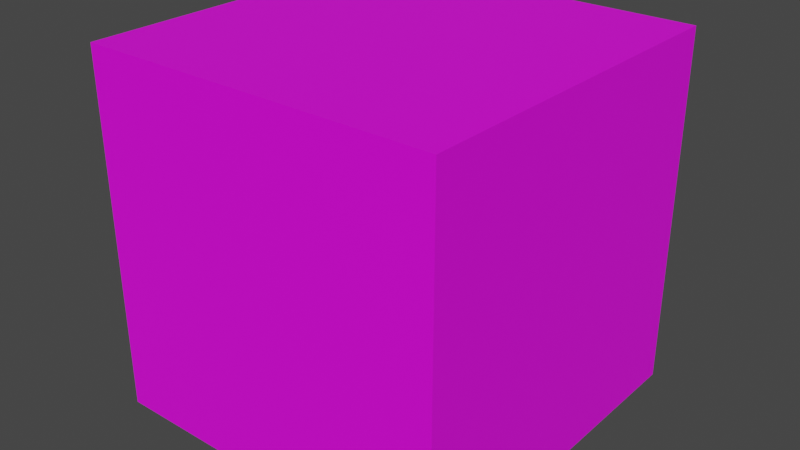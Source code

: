 # Source: ColorDice.blend  (saved by Blender 3.3.6; exported with 4.5.12 LTS)
import bpy
from mathutils import Matrix  # noqa: F401  (used for matrix-valued properties, if any)

bpy.ops.wm.read_factory_settings(use_empty=True)
scene = bpy.context.scene
scene.name = 'Scene'

# ---- collections
col_collection = bpy.data.collections.new('Collection'); scene.collection.children.link(col_collection)

# ---- images (referenced by path relative to the original .blend; pixels are not part of the script)
import os
ASSET_DIR = os.environ.get("B2B_ASSET_DIR", "")  # directory of the original .blend (textures are referenced by path, not embedded)
HERE = os.path.dirname(os.path.abspath(__file__))  # packed textures are extracted next to this script under _unpacked/

def load_image(name, relpath, width, height, colorspace="sRGB"):
    """Load a texture the original file referenced (path relative to the .blend, or extracted next to this script)."""
    p = next((c for c in (os.path.join(HERE, relpath), os.path.join(ASSET_DIR, relpath)) if relpath and os.path.exists(c)), "")
    if p:
        img = bpy.data.images.load(p, check_existing=True)
        img.name = name
    else:  # same state as the original file: an image datablock whose file is absent (Cycles renders it pink)
        img = bpy.data.images.new(name, width, height)
        img.source = "FILE"
        img.filepath = "//" + (relpath or name)
    img.colorspace_settings.name = colorspace
    return img
img_colors_png = load_image('Colors.png', 'Colors.png', 1024, 1024, 'sRGB')

# ---- materials (node trees are filled in below, after node groups)
mat_material = bpy.data.materials.new('Material')
mat_material.alpha_threshold = 0.0
mat_material.use_transparent_shadow = False
mat_material.roughness = 0.5
mat_material.line_color = (0.0, 0.0, 0.0, 1.0)

# ---- material node trees
mat_material.use_nodes = True; mat_material.node_tree.nodes.clear()
_N = mat_material.node_tree.nodes; _L = mat_material.node_tree.links
n0 = _N.new('ShaderNodeOutputMaterial'); n0.name = 'Material Output'; n0.location = (300, 300)
n1 = _N.new('ShaderNodeBsdfPrincipled'); n1.name = 'Principled BSDF'; n1.location = (10, 300)
n1.distribution = 'GGX'
n1.subsurface_method = 'RANDOM_WALK_SKIN'
n1.inputs[3].default_value = 1.45
n1.inputs[9].default_value = (0.0, 0.0, 0.0)
n1.inputs[27].default_value = (0.0, 0.0, 0.0, 1.0)
n1.inputs[28].default_value = 1.0
n2 = _N.new('ShaderNodeTexImage'); n2.name = 'Image Texture'; n2.location = (-280, 280)
n2.image = img_colors_png
_L.new(n1.outputs[0], n0.inputs[0])
_L.new(n2.outputs[0], n1.inputs[0])
n0.is_active_output = True

# ---- world
world_world = bpy.data.worlds.new('World'); scene.world = world_world
world_world.use_nodes = True; world_world.node_tree.nodes.clear()
_N = world_world.node_tree.nodes; _L = world_world.node_tree.links
n0 = _N.new('ShaderNodeOutputWorld'); n0.name = 'World Output'; n0.location = (300, 300)
n1 = _N.new('ShaderNodeBackground'); n1.name = 'Background'; n1.location = (10, 300)
n1.inputs[0].default_value = (0.05088, 0.05088, 0.05088, 1.0)
_L.new(n1.outputs[0], n0.inputs[0])
n0.is_active_output = True
world_world.color = (0.05088, 0.05088, 0.05088)
world_world.use_sun_shadow = False
world_world.sun_shadow_jitter_overblur = 0.0

# ---- meshes
me_cube = bpy.data.meshes.new('Cube')
me_cube.from_pydata([(1.0, 1.0, 1.0), (1.0, 1.0, -1.0), (1.0, -1.0, 1.0), (1.0, -1.0, -1.0), (-1.0, 1.0, 1.0), (-1.0, 1.0, -1.0), (-1.0, -1.0, 1.0), (-1.0, -1.0, -1.0)], [], [(0, 4, 6, 2), (3, 2, 6, 7), (7, 6, 4, 5), (5, 1, 3, 7), (1, 0, 2, 3), (5, 4, 0, 1)])
_uv = me_cube.uv_layers.new(name='UVMap')
_uv.uv.foreach_set('vector', [0.6284, 0.5485, 0.7834, 0.5485, 0.7834, 0.7035, 0.6284, 0.7035, 0.4202, 0.7952, 0.5798, 0.7952, 0.5798, 0.9548, 0.4202, 0.9548, 0.4138, 0.04379, 0.5762, 0.04379, 0.5762, 0.2062, 0.4138, 0.2062, 0.2138, 0.541, 0.3787, 0.541, 0.3787, 0.7059, 0.2138, 0.7059, 0.4198, 0.5448, 0.5802, 0.5448, 0.5802, 0.7052, 0.4198, 0.7052, 0.4148, 0.2898, 0.5852, 0.2898, 0.5852, 0.4602, 0.4148, 0.4602])
me_cube.materials.append(mat_material)
me_cube.use_mirror_vertex_groups = False
me_cube.update()

# ---- objects
ob_cube = bpy.data.objects.new('Cube', me_cube)

# ---- transforms, parenting, visibility, modifiers, constraints
ob_cube.location = (0.0, 0.0, 0.0)
ob_cube.lock_rotations_4d = False
ob_cube.empty_display_type = 'ARROWS'
ob_cube.lineart.crease_threshold = 0.0

# ---- collection membership
col_collection.objects.link(ob_cube)

# ---- scene / render settings (as saved in the file)
scene.frame_start = 1; scene.frame_end = 250; scene.frame_set(1)
scene.render.engine = 'BLENDER_EEVEE_NEXT'
scene.cycles.sampling_pattern = 'TABULATED_SOBOL'
scene.cycles.use_light_tree = False
scene.view_settings.view_transform = 'Filmic'
bpy.context.view_layer.update()

# ---- added for rendering (the .blend has no active camera and no usable light): camera, sun
cam_auto = bpy.data.cameras.new('AutoCamera')
cam_auto.lens = 50.0
cam_auto.sensor_width = 36.0
cam_auto.clip_end = 1000.0
ob_auto_camera = bpy.data.objects.new('AutoCamera', cam_auto)
scene.collection.objects.link(ob_auto_camera)
ob_auto_camera.location = (3.20507, -3.84609, 2.56406)
ob_auto_camera.rotation_euler = (1.09748, -7.21219e-08, 0.694738)
scene.camera = ob_auto_camera
light_auto_sun = bpy.data.lights.new('AutoSun', 'SUN')
light_auto_sun.energy = 3.0
light_auto_sun.angle = 0.0523599
ob_auto_sun = bpy.data.objects.new('AutoSun', light_auto_sun)
scene.collection.objects.link(ob_auto_sun)
ob_auto_sun.rotation_euler = (0.872665, 0.174533, 0.523599)
bpy.context.view_layer.update()
